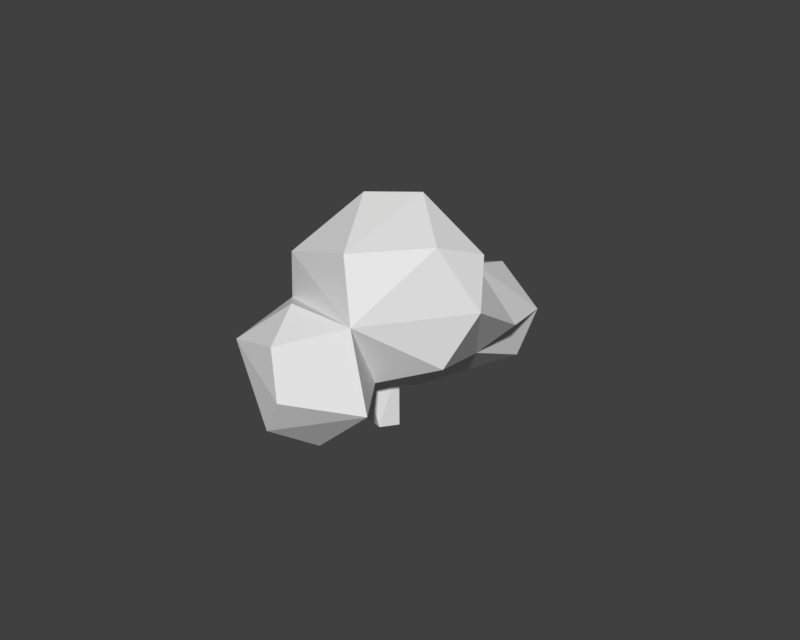 # Source: bush.blend  (saved by Blender 2.79.0; exported with 4.5.12 LTS)
import bpy
from mathutils import Matrix  # noqa: F401  (used for matrix-valued properties, if any)

bpy.ops.wm.read_factory_settings(use_empty=True)
scene = bpy.context.scene
scene.name = 'Scene'

# ---- collections
col_collection_1 = bpy.data.collections.new('Collection 1'); scene.collection.children.link(col_collection_1)

# ---- materials (node trees are filled in below, after node groups)
mat_material_004 = bpy.data.materials.new('Material.004')
mat_material_004.alpha_threshold = 0.0
mat_material_004.use_transparent_shadow = False
mat_material_004.roughness = 0.5
mat_material_004.specular_intensity = 0.0

# ---- material node trees

# ---- world
world_world = bpy.data.worlds.new('World'); scene.world = world_world
world_world.color = (0.05088, 0.05088, 0.05088)
world_world.use_sun_shadow = False
world_world.sun_shadow_jitter_overblur = 0.0
world_world.cycles.sampling_method = 'MANUAL'

# ---- meshes
me_cylinder_012 = bpy.data.meshes.new('Cylinder.012')
me_cylinder_012.from_pydata([(-2.289, -3.353, 0.7118), (-1.201, -2.109, 1.271), (-1.256, -1.811, 2.713), (-0.6741, -3.444, 2.713), (-1.336, -4.221, 0.8602), (-2.063, -3.88, 2.718), (-2.859, -2.479, 0.3113), (-1.963, 4.268, -0.6057), (-1.039, -6.562, -0.4153), (-3.839, 4.225, -0.7275), (-1.384, -1.26, -0.0541), (-3.204, 2.823, 0.6725), (2.48, -5.6, -0.35), (1.783, -7.148, 0.2911), (1.094, 3.456, 1.013), (-1.857, 1.019, 1.744), (-3.901, 1.275, 1.314), (-0.6771, -7.981, 0.11), (0.4364, -5.344, -0.7807)], [], [(3, 4, 1), (5, 0, 4), (6, 9, 8), (7, 10, 8), (18, 14, 12), (12, 14, 13), (11, 10, 6), (2, 3, 1), (3, 5, 4), (2, 0, 5, 3), (9, 7, 8), (18, 10, 11, 14), (13, 14, 15), (4, 13, 15, 1), (16, 11, 6, 17, 0), (17, 8, 18, 12, 13), (6, 8, 17), (10, 18, 8), (15, 16, 0, 1), (0, 2, 1), (17, 13, 4, 0), (10, 7, 9, 6)])
_uv = me_cylinder_012.uv_layers.new(name='UVMap')
_uv.uv.foreach_set('vector', [0.2638, 0.9835, 0.2604, 0.9471, 0.2871, 0.9632, 0.3438, 0.9612, 0.3533, 0.9955, 0.3358, 0.9955, 0.4179, 0.8755, 0.4318, 0.7663, 0.4318, 0.9513, 0.4896, 0.9574, 0.4831, 0.8595, 0.4896, 0.7663, 0.3753, 0.9201, 0.4027, 0.7663, 0.4027, 0.9293, 0.2837, 0.9266, 0.2604, 0.7663, 0.2996, 0.9471, 0.3424, 0.7663, 0.3589, 0.8432, 0.3358, 0.8597, 0.2871, 0.9886, 0.2638, 0.9835, 0.2871, 0.9632, 0.3321, 0.9844, 0.3135, 0.974, 0.3321, 0.9471, 0.2884, 0.9471, 0.3135, 0.9831, 0.2871, 0.9831, 0.2908, 0.9609, 0.4572, 0.961, 0.4318, 0.9538, 0.4572, 0.7663, 0.3753, 0.9201, 0.3589, 0.8432, 0.3424, 0.7663, 0.4027, 0.7663, 0.2996, 0.9471, 0.2604, 0.7663, 0.3099, 0.7884, 0.3272, 0.8797, 0.2996, 0.9471, 0.3099, 0.7884, 0.3156, 0.8448, 0.4027, 0.8126, 0.4144, 0.7955, 0.4179, 0.8755, 0.4253, 0.9765, 0.414, 0.8946, 0.354, 0.9612, 0.3523, 0.9366, 0.3753, 0.9201, 0.4027, 0.9293, 0.3895, 0.9531, 0.4179, 0.8755, 0.4318, 0.9513, 0.4253, 0.9765, 0.3589, 0.8432, 0.3753, 0.9201, 0.3523, 0.9366, 0.3099, 0.7884, 0.3358, 0.7731, 0.3358, 0.8601, 0.3156, 0.8448, 0.3135, 0.9831, 0.2884, 0.9471, 0.3083, 0.9531, 0.3358, 0.947, 0.2996, 0.9471, 0.3272, 0.8797, 0.3358, 0.8601, 0.4604, 0.8665, 0.4572, 0.7701, 0.4831, 0.7663, 0.4831, 0.8832])
_uv.active_render = True
_uv = me_cylinder_012.uv_layers.new(name='TextureAtlas')
_uv.uv.foreach_set('vector', [0.0, 0.0, 0.0, 0.0, 0.0, 0.0, 0.0, 0.0, 0.0, 0.0, 0.0, 0.0, 0.0, 0.0, 0.0, 0.0, 0.0, 0.0, 0.0, 0.0, 0.0, 0.0, 0.0, 0.0, 0.0, 0.0, 0.0, 0.0, 0.0, 0.0, 0.0, 0.0, 0.0, 0.0, 0.0, 0.0, 0.0, 0.0, 0.0, 0.0, 0.0, 0.0, 0.0, 0.0, 0.0, 0.0, 0.0, 0.0, 0.0, 0.0, 0.0, 0.0, 0.0, 0.0, 0.0, 0.0, 0.0, 0.0, 0.0, 0.0, 0.0, 0.0, 0.0, 0.0, 0.0, 0.0, 0.0, 0.0, 0.0, 0.0, 0.0, 0.0, 0.0, 0.0, 0.0, 0.0, 0.0, 0.0, 0.0, 0.0, 0.0, 0.0, 0.0, 0.0, 0.0, 0.0, 0.0, 0.0, 0.0, 0.0, 0.0, 0.0, 0.0, 0.0, 0.0, 0.0, 0.0, 0.0, 0.0, 0.0, 0.0, 0.0, 0.0, 0.0, 0.0, 0.0, 0.0, 0.0, 0.0, 0.0, 0.0, 0.0, 0.0, 0.0, 0.0, 0.0, 0.0, 0.0, 0.0, 0.0, 0.0, 0.0, 0.0, 0.0, 0.0, 0.0, 0.0, 0.0, 0.0, 0.0, 0.0, 0.0, 0.0, 0.0, 0.0, 0.0, 0.0, 0.0, 0.0, 0.0, 0.0, 0.0, 0.0, 0.0, 0.0, 0.0, 0.0, 0.0, 0.0, 0.0, 0.0, 0.0])
me_cylinder_012.materials.append(mat_material_004)
me_cylinder_012.use_remesh_preserve_volume = False
me_cylinder_012.use_remesh_preserve_attributes = False
me_cylinder_012.use_mirror_vertex_groups = False
me_cylinder_012.update()
me_cylinder_005 = bpy.data.meshes.new('Cylinder.005')
me_cylinder_005.from_pydata([(1.134, -9.943, 1.417), (1.715, -11.58, 1.417), (0.326, -12.01, 1.422), (0.4263, -3.865, -1.902), (-1.449, -3.907, -2.024), (-0.8141, -5.309, -0.6236), (3.484, -4.677, -0.2826), (0.5321, -7.114, 0.4482), (-1.511, -6.857, 0.01751), (-2.551, 1.064, -6.23), (-3.905, 11.51, -4.999), (-0.5836, 11.19, -2.326), (-0.5682, -7.257, -4.728), (-1.906, -6.125, -2.273), (-7.708, -1.207, -3.793), (-6.442, -0.6781, -5.247), (3.257, 0.9822, -5.847), (4.482, 0.5, -2.969), (3.515, -7.481, -1.204), (-7.257, 5.315, -2.007), (-8.415, 4.694, -3.791), (2.729, 8.93, -5.583), (6.511, 7.514, -3.135), (9.075, 9.316, 0.1539), (0.5405, -13.88, 1.067), (-7.225, -4.872, 2.977), (-0.7089, -1.794, 4.974), (5.564, -17.95, 2.372), (5.174, -16.96, 4.938), (-2.59, -17.23, 3.049), (10.45, -8.203, 2.969), (6.847, -11.22, 5.76), (-3.244, -10.41, 5.607), (-4.883, -12.36, 3.93), (4.758, -7.283, 1.247), (3.664, -5.698, 6.23), (5.067, 0.3097, 3.937), (-9.258, 10.58, -0.8516), (-2.622, 17.95, 1.483), (9.128, -0.1093, 0.2744), (-6.914, -7.578, 1.481), (-6.682, -6.2, -0.7701), (-8.305, 1.292, 3.786), (-10.45, -1.202, 1.489), (5.526, 15.67, 0.176), (0.8424, 7.739, 4.529), (5.219, 14.42, 2.35), (-6.603, 13.65, 2.697)], [(1, 0), (4, 3), (1, 2), (0, 2)], [(5, 8, 7, 6), (12, 15, 9), (9, 15, 10), (18, 13, 12), (13, 18, 19), (9, 10, 21), (16, 21, 17), (10, 19, 11), (21, 10, 11), (23, 22, 11), (22, 21, 11), (17, 21, 22), (20, 19, 10), (17, 22, 23), (16, 9, 21), (10, 15, 20), (15, 14, 20), (20, 14, 19), (14, 13, 19), (12, 9, 16), (15, 12, 14), (12, 13, 14), (27, 29, 24), (24, 29, 25), (28, 31, 32), (24, 25, 34), (30, 27, 24, 34), (32, 35, 26), (25, 32, 26), (36, 25, 26), (36, 42, 25), (35, 36, 26), (30, 34, 36), (33, 32, 25), (32, 31, 35), (31, 36, 35), (31, 30, 36), (25, 29, 33), (33, 29, 32), (29, 28, 32), (28, 30, 31), (27, 28, 29), (27, 30, 28), (40, 41, 18, 34), (18, 41, 37, 19), (39, 23, 36), (45, 46, 38, 47), (19, 37, 11), (42, 45, 47), (37, 42, 47), (11, 37, 38), (46, 44, 38), (44, 11, 38), (38, 37, 47), (23, 11, 44), (43, 42, 37), (42, 36, 45), (36, 46, 45), (36, 23, 46), (23, 44, 46), (37, 41, 43), (41, 40, 43), (43, 40, 25, 42), (34, 39, 36), (39, 17, 23), (34, 18, 17, 39), (40, 34, 25), (17, 18, 12, 16), (21, 9, 12, 18, 17)])
_uv = me_cylinder_005.uv_layers.new(name='UVMap')
_uv.uv.foreach_set('vector', [0.1479, 0.9432, 0.142, 0.9459, 0.1397, 0.938, 0.1479, 0.9266, 0.03616, 0.9978, 0.01785, 0.9679, 0.03365, 0.9634, 0.03365, 0.9634, 0.01785, 0.9679, 0.03616, 0.9218, 0.1194, 0.8697, 0.1194, 0.8902, 0.1086, 0.8852, 0.1264, 0.9443, 0.1397, 0.9266, 0.1397, 0.9916, 0.02523, 0.8905, 0.0132, 0.8506, 0.04028, 0.8559, 0.04781, 0.8866, 0.04028, 0.8559, 0.05422, 0.8878, 0.1569, 0.8564, 0.1693, 0.8328, 0.1693, 0.8669, 0.171, 0.8493, 0.1693, 0.8328, 0.1819, 0.8382, 0.1204, 0.8273, 0.1331, 0.8233, 0.1566, 0.8436, 0.1819, 0.8544, 0.171, 0.8493, 0.1819, 0.8382, 0.05422, 0.8878, 0.04028, 0.8559, 0.05698, 0.8589, 0.116, 0.9517, 0.1086, 0.9472, 0.116, 0.9211, 0.1469, 0.7978, 0.1331, 0.8233, 0.1204, 0.8273, 0.04781, 0.8866, 0.02523, 0.8905, 0.04028, 0.8559, 0.03616, 0.9218, 0.01785, 0.9679, 0.01455, 0.9458, 0.01785, 0.9679, 0.0132, 0.9694, 0.01455, 0.9458, 0.133, 0.9942, 0.1204, 0.9744, 0.1397, 0.9916, 0.1204, 0.9744, 0.1264, 0.9443, 0.1397, 0.9916, 0.03945, 0.9218, 0.02523, 0.8905, 0.04781, 0.8866, 0.113, 0.9198, 0.1086, 0.8852, 0.1192, 0.9211, 0.1086, 0.8852, 0.1194, 0.8902, 0.1192, 0.9211, 0.1656, 0.9266, 0.1343, 0.9212, 0.1468, 0.9085, 0.1468, 0.9085, 0.1343, 0.9212, 0.1204, 0.8706, 0.1587, 0.8328, 0.1569, 0.8088, 0.1937, 0.8154, 0.1468, 0.9085, 0.1204, 0.8706, 0.1656, 0.8837, 0.1656, 0.9137, 0.1715, 0.8706, 0.1959, 0.8794, 0.1886, 0.9098, 0.1937, 0.8154, 0.1727, 0.7904, 0.1937, 0.7797, 0.1944, 0.8277, 0.2041, 0.8004, 0.2237, 0.83, 0.07258, 0.8506, 0.07258, 0.9027, 0.06667, 0.8741, 0.0132, 0.8178, 0.0625, 0.8159, 0.05919, 0.8402, 0.1727, 0.7904, 0.1767, 0.7662, 0.1937, 0.7797, 0.1656, 0.9137, 0.1886, 0.9098, 0.1959, 0.9388, 0.1937, 0.7962, 0.2041, 0.8004, 0.1944, 0.8277, 0.1937, 0.8154, 0.1569, 0.8088, 0.1727, 0.7904, 0.05553, 0.9604, 0.04684, 0.9218, 0.06121, 0.9416, 0.05553, 0.9604, 0.03616, 0.9509, 0.04684, 0.9218, 0.07033, 0.9027, 0.07033, 0.9483, 0.06667, 0.929, 0.1937, 0.7962, 0.194, 0.7758, 0.2041, 0.8004, 0.194, 0.7758, 0.2237, 0.7662, 0.2041, 0.8004, 0.06121, 0.9838, 0.03616, 0.9509, 0.05553, 0.9604, 0.1915, 0.86, 0.1819, 0.8551, 0.1915, 0.8328, 0.05332, 0.9908, 0.03616, 0.9509, 0.06121, 0.9838, 0.06667, 0.886, 0.05751, 0.8883, 0.05698, 0.8534, 0.06667, 0.8506, 0.1204, 0.8697, 0.08268, 0.8561, 0.08728, 0.7886, 0.08992, 0.8105, 0.2237, 0.8199, 0.2271, 0.785, 0.2447, 0.8221, 0.1009, 0.912, 0.07348, 0.8998, 0.08746, 0.8697, 0.1086, 0.8746, 0.08992, 0.8105, 0.08728, 0.7886, 0.1204, 0.7933, 0.0625, 0.8159, 0.02845, 0.7889, 0.05889, 0.7662, 0.07348, 0.7783, 0.0625, 0.8159, 0.05889, 0.7662, 0.1204, 0.7933, 0.08728, 0.7886, 0.12, 0.7662, 0.1479, 0.9331, 0.1541, 0.9266, 0.1541, 0.9495, 0.1283, 0.855, 0.1566, 0.8436, 0.1569, 0.8706, 0.2035, 0.83, 0.2035, 0.8699, 0.1937, 0.851, 0.1204, 0.8273, 0.1566, 0.8436, 0.1283, 0.855, 0.07348, 0.8258, 0.0625, 0.8159, 0.07348, 0.7783, 0.0625, 0.8159, 0.0132, 0.8178, 0.02845, 0.7889, 0.1086, 0.9438, 0.07348, 0.8998, 0.1009, 0.912, 0.2447, 0.8221, 0.2271, 0.785, 0.2447, 0.7702, 0.2271, 0.785, 0.2375, 0.7662, 0.2447, 0.7702, 0.08728, 0.7886, 0.08268, 0.8561, 0.07348, 0.8341, 0.05751, 0.8883, 0.06667, 0.886, 0.06488, 0.913, 0.07348, 0.8258, 0.05998, 0.8506, 0.05919, 0.8402, 0.0625, 0.8159, 0.2338, 0.852, 0.2237, 0.8199, 0.2447, 0.8221, 0.1284, 0.7906, 0.1469, 0.7978, 0.1204, 0.8273, 0.151, 0.7662, 0.1569, 0.7672, 0.1469, 0.7978, 0.1284, 0.7906, 0.05998, 0.8506, 0.01757, 0.8476, 0.05919, 0.8402, 0.05422, 0.8878, 0.05698, 0.92, 0.03945, 0.9218, 0.04781, 0.8866, 0.1964, 0.8706, 0.2245, 0.8953, 0.2245, 0.9299, 0.2056, 0.9367, 0.1959, 0.9061])
_uv.active_render = True
_uv = me_cylinder_005.uv_layers.new(name='TextureAtlas')
_uv.uv.foreach_set('vector', [0.1723, 0.9075, 0.1467, 0.9233, 0.1368, 0.8848, 0.1723, 0.8246, 0.904, 0.7667, 0.8226, 0.6244, 0.8987, 0.6047, 0.8987, 0.6047, 0.8226, 0.6244, 0.904, 0.4039, 0.3846, 0.6709, 0.3846, 0.7689, 0.3353, 0.7452, 0.1618, 0.586, 0.222, 0.4989, 0.222, 0.8176, 0.6813, 0.6048, 0.6844, 0.4039, 0.7951, 0.4727, 0.7254, 0.3096, 0.7254, 0.3975, 0.6729, 0.3221, 0.85, 0.9175, 0.9006, 0.7898, 0.9006, 0.9592, 0.85, 0.8404, 0.85, 0.9762, 0.7951, 0.9192, 0.4449, 0.8631, 0.3846, 0.8098, 0.4449, 0.6709, 0.8034, 0.7667, 0.85, 0.8404, 0.7951, 0.9192, 0.7375, 0.7821, 0.7375, 0.9449, 0.6813, 0.9077, 0.8676, 0.7667, 0.9006, 0.7898, 0.85, 0.9175, 0.466, 0.8651, 0.4449, 0.7293, 0.466, 0.6709, 0.7822, 0.6238, 0.6813, 0.6048, 0.7951, 0.4727, 0.904, 0.4039, 0.8226, 0.6244, 0.8008, 0.5168, 0.8226, 0.6244, 0.7951, 0.6297, 0.8008, 0.5168, 0.1956, 0.8246, 0.1368, 0.7301, 0.222, 0.8176, 0.1368, 0.7301, 0.1618, 0.586, 0.222, 0.8176, 0.6885, 0.7666, 0.6813, 0.6048, 0.7822, 0.6238, 0.3554, 0.91, 0.3353, 0.7452, 0.384, 0.9166, 0.3353, 0.7452, 0.3846, 0.7689, 0.384, 0.9166, 0.6813, 0.4039, 0.6813, 0.56, 0.6158, 0.5016, 0.6158, 0.5016, 0.6813, 0.56, 0.4671, 0.6677, 0.4671, 0.6709, 0.3664, 0.6288, 0.4671, 0.4694, 0.6158, 0.5016, 0.4671, 0.6677, 0.491, 0.4341, 0.0, 0.7021, 0.03378, 0.4989, 0.1368, 0.5483, 0.0979, 0.6908, 0.4671, 0.4694, 0.3232, 0.5169, 0.3189, 0.4039, 0.6802, 0.3002, 0.7164, 0.1737, 0.8129, 0.3096, 0.6702, 0.6677, 0.6702, 0.9096, 0.644, 0.7749, 0.5063, 0.169, 0.2665, 0.1678, 0.2931, 0.05191, 0.3232, 0.5169, 0.2271, 0.4632, 0.3189, 0.4039, 0.0, 0.7021, 0.0979, 0.6908, 0.1368, 0.8291, 0.6729, 0.1508, 0.7164, 0.1737, 0.6802, 0.3002, 0.4671, 0.4694, 0.3664, 0.6288, 0.3232, 0.5169, 0.3664, 0.6288, 0.2271, 0.4632, 0.3232, 0.5169, 0.3664, 0.6288, 0.2888, 0.6425, 0.2271, 0.4632, 0.9024, 0.1642, 0.9024, 0.3815, 0.8857, 0.2895, 0.6729, 0.1508, 0.6778, 0.04895, 0.7164, 0.1737, 0.6778, 0.04895, 0.8129, 0.0, 0.7164, 0.1737, 0.2454, 0.6863, 0.291, 0.8785, 0.2271, 0.7994, 0.781, 0.9119, 0.7375, 0.8884, 0.781, 0.7821, 0.291, 0.6709, 0.291, 0.8785, 0.2454, 0.6863, 0.3353, 0.8396, 0.2935, 0.8504, 0.291, 0.6842, 0.3353, 0.6709, 0.2271, 0.4989, 0.05302, 0.4354, 0.07001, 0.1127, 0.08841, 0.2192, 0.904, 0.6601, 0.9194, 0.4936, 1.0, 0.6704, 0.6401, 0.1927, 0.5063, 0.1496, 0.571, 0.0, 0.6729, 0.0129, 0.08841, 0.2192, 0.07001, 0.1127, 0.2271, 0.1355, 0.2665, 0.1678, 0.4215, 0.3041, 0.2765, 0.4039, 0.8129, 0.1698, 0.8857, 0.05555, 0.8857, 0.2364, 0.2271, 0.1355, 0.07001, 0.1127, 0.2069, 0.0, 0.9131, 0.1642, 0.8857, 0.1579, 0.9131, 0.0, 0.5717, 0.8307, 0.4671, 0.7488, 0.5717, 0.6677, 0.878, 0.3495, 0.8129, 0.1698, 0.8857, 0.2364, 0.4785, 0.9274, 0.4671, 0.7488, 0.5717, 0.8307, 0.837, 0.0, 0.8857, 0.05555, 0.8129, 0.1698, 0.2665, 0.1678, 0.5063, 0.169, 0.4215, 0.3041, 0.6729, 0.3511, 0.5063, 0.1496, 0.6401, 0.1927, 1.0, 0.6704, 0.9194, 0.4936, 1.0, 0.4228, 0.9194, 0.4936, 0.967, 0.4039, 1.0, 0.4228, 0.07001, 0.1127, 0.05302, 0.4354, 0.0, 0.3267, 0.2935, 0.8504, 0.3353, 0.8396, 0.3271, 0.9683, 0.2271, 0.1157, 0.2994, 0.0, 0.2931, 0.05191, 0.2665, 0.1678, 0.9501, 0.8134, 0.904, 0.6601, 1.0, 0.6704, 0.5717, 0.8377, 0.644, 0.8152, 0.644, 1.0, 0.5899, 0.678, 0.6234, 0.7414, 0.644, 0.8152, 0.5717, 0.8377, 0.2994, 0.0, 0.5063, 0.02264, 0.2931, 0.05191, 0.7951, 0.6356, 0.7729, 0.7088, 0.7541, 0.702, 0.7886, 0.6297, 0.0, 0.0, 0.0, 0.0, 0.0, 0.0, 0.0, 0.0, 0.0, 0.0])
me_cylinder_005.materials.append(mat_material_004)
me_cylinder_005.use_remesh_preserve_volume = False
me_cylinder_005.use_remesh_preserve_attributes = False
me_cylinder_005.use_mirror_vertex_groups = False
me_cylinder_005.update()

# ---- objects
ob_cylinder_000 = bpy.data.objects.new('Cylinder.000', me_cylinder_012)
ob_cylinder_002 = bpy.data.objects.new('Cylinder.002', me_cylinder_005)

# ---- transforms, parenting, visibility, modifiers, constraints
ob_cylinder_000.location = (0.009891, 0.08556, 0.09597)
ob_cylinder_000.rotation_euler = (1.07, 0.1982, -0.3044)
ob_cylinder_000.scale = (0.0357, 0.02621, 0.09948)
ob_cylinder_000.lineart.crease_threshold = 0.0
ob_cylinder_002.location = (0.009891, 0.08556, 0.3544)
ob_cylinder_002.rotation_euler = (1.07, 0.1982, -0.3044)
ob_cylinder_002.scale = (0.0357, 0.02621, 0.09948)
ob_cylinder_002.lineart.crease_threshold = 0.0

# ---- collection membership
col_collection_1.objects.link(ob_cylinder_000)
col_collection_1.objects.link(ob_cylinder_002)

# ---- scene / render settings (as saved in the file)
scene.frame_start = 1; scene.frame_end = 250; scene.frame_set(1)
scene.render.engine = 'BLENDER_EEVEE_NEXT'
scene.render.resolution_x = 1000
scene.render.resolution_y = 800
scene.render.resolution_percentage = 50
scene.render.dither_intensity = 0.0
scene.cycles.use_denoising = False
scene.cycles.samples = 128
scene.cycles.sampling_pattern = 'TABULATED_SOBOL'
scene.cycles.use_adaptive_sampling = False
scene.cycles.use_light_tree = False
scene.cycles.blur_glossy = 0.0
scene.cycles.sample_clamp_indirect = 0.0
scene.view_settings.view_transform = 'Standard'
bpy.context.view_layer.update()

# ---- added for rendering (the .blend has no active camera and no usable light): camera, sun
cam_auto = bpy.data.cameras.new('AutoCamera')
cam_auto.lens = 50.0
cam_auto.sensor_width = 36.0
cam_auto.clip_end = 1000.0
ob_auto_camera = bpy.data.objects.new('AutoCamera', cam_auto)
scene.collection.objects.link(ob_auto_camera)
ob_auto_camera.location = (2.39018, -2.77079, 2.25859)
ob_auto_camera.rotation_euler = (1.09748, -7.21219e-08, 0.694738)
scene.camera = ob_auto_camera
light_auto_sun = bpy.data.lights.new('AutoSun', 'SUN')
light_auto_sun.energy = 3.0
light_auto_sun.angle = 0.0523599
ob_auto_sun = bpy.data.objects.new('AutoSun', light_auto_sun)
scene.collection.objects.link(ob_auto_sun)
ob_auto_sun.rotation_euler = (0.872665, 0.174533, 0.523599)
bpy.context.view_layer.update()
